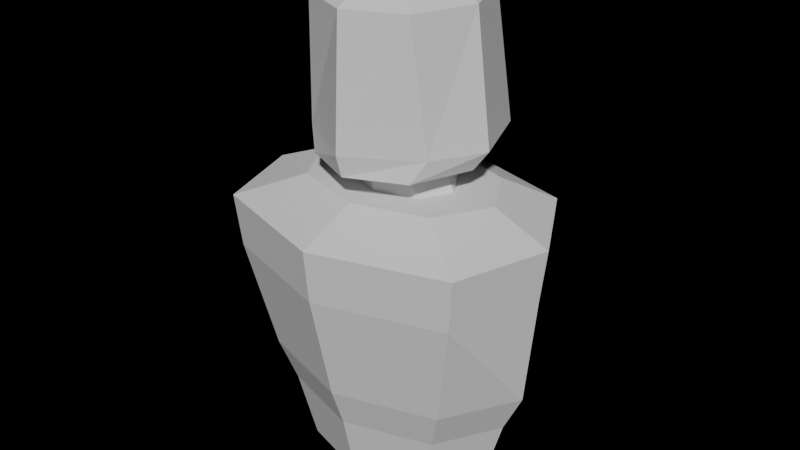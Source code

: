 # Source: Player.blend  (saved by Blender 4.4.32; exported with 4.5.12 LTS)
import bpy
from mathutils import Matrix  # noqa: F401  (used for matrix-valued properties, if any)

bpy.ops.wm.read_factory_settings(use_empty=True)
scene = bpy.context.scene
scene.name = 'Scene'

# ---- collections
col_objects = bpy.data.collections.new('Objects'); scene.collection.children.link(col_objects)
col_lights = bpy.data.collections.new('Lights'); scene.collection.children.link(col_lights)
col_cameras = bpy.data.collections.new('Cameras'); scene.collection.children.link(col_cameras)

# ---- world
world_world = bpy.data.worlds.new('World'); scene.world = world_world
world_world.use_nodes = True; world_world.node_tree.nodes.clear()
_N = world_world.node_tree.nodes; _L = world_world.node_tree.links
n0 = _N.new('ShaderNodeOutputWorld'); n0.name = 'World Output'; n0.location = (300, 300)
n1 = _N.new('ShaderNodeBackground'); n1.name = 'Background'; n1.location = (10, 300)
n1.inputs[0].default_value = (1.0, 1.0, 1.0, 1.0)
n1.inputs[1].default_value = 0.0
_L.new(n1.outputs[0], n0.inputs[0])
n0.is_active_output = True
world_world.color = (0.05088, 0.05088, 0.05088)
world_world.sun_shadow_jitter_overblur = 0.0

# ---- meshes
me_cylinder = bpy.data.meshes.new('Cylinder')
me_cylinder.from_pydata([(2.667e-09, 1.0, -1.0), (1.058e-08, 1.633, 2.599), (0.9602, 0.7071, -1.0), (1.442, 1.228, 2.599), (1.358, 0.0, -1.0), (2.115, 0.0, 2.599), (0.9602, -0.7071, -1.0), (1.712, -1.26, 2.599), (2.667e-09, -1.0, -1.0), (1.058e-08, -1.783, 2.599), (-0.9602, -0.7071, -1.0), (-1.712, -1.26, 2.599), (-1.358, 0.0, -1.0), (-2.115, 0.0, 2.599), (-0.9602, 0.7071, -1.0), (-1.442, 1.228, 2.599), (2.667e-09, 1.0, 2.919), (0.9602, 0.7071, 2.919), (1.358, 0.0, 2.919), (0.9602, -0.7071, 2.919), (2.667e-09, -1.0, 2.919), (-0.9602, -0.7071, 2.919), (-1.358, 0.0, 2.919), (-0.9602, 0.7071, 2.919), (-3.286e-09, 0.5654, 2.919), (0.5429, 0.3998, 2.919), (0.7678, 7.937e-10, 2.919), (0.5429, -0.3998, 2.919), (-3.286e-09, -0.5654, 2.919), (-0.5429, -0.3998, 2.919), (-0.7678, 7.937e-10, 2.919), (-0.5429, 0.3998, 2.919), (-2.816e-09, 0.626, 3.286), (0.4116, 0.4426, 3.286), (0.5821, 2.19e-09, 3.286), (0.4116, -0.4426, 3.286), (-2.816e-09, -0.626, 3.286), (-0.4116, -0.4426, 3.286), (-0.5821, 2.19e-09, 3.286), (-0.4116, 0.4426, 3.286), (1.13e-09, 1.113, 3.286), (0.7316, 0.7868, 3.286), (1.035, 2.873e-09, 3.286), (0.7316, -0.7868, 3.286), (1.13e-09, -1.113, 3.286), (-0.7316, -0.7868, 3.286), (-1.035, 2.873e-09, 3.286), (-0.7316, 0.7868, 3.286), (3.009e-09, 1.345, 3.571), (0.884, 0.9507, 3.571), (1.25, 3.199e-09, 3.571), (0.884, -0.6587, 3.571), (3.009e-09, -1.199, 3.571), (-0.884, -0.6587, 3.571), (-1.25, 3.199e-09, 3.571), (-0.884, 0.9507, 3.571), (4.986e-12, 1.114, 5.244), (0.7323, 0.7876, 5.244), (1.036, 2.875e-09, 5.244), (0.7323, -0.7876, 5.244), (4.986e-12, -1.114, 5.244), (-0.7323, -0.7876, 5.244), (-1.036, 2.875e-09, 5.244), (-0.7323, 0.7876, 5.244), (1.676e-08, 0.777, 5.438), (0.5109, 0.5494, 5.438), (0.7225, 2.979e-09, 5.438), (0.5109, -0.5494, 5.438), (1.676e-08, -0.777, 5.438), (-0.5109, -0.5494, 5.438), (-0.7225, 2.979e-09, 5.438), (-0.5109, 0.5494, 5.438), (-3.953e-09, 0.2621, 5.535), (0.1723, 0.1853, 5.535), (0.2437, 1.874e-09, 5.535), (0.1723, -0.1853, 5.535), (-3.953e-09, -0.2621, 5.535), (-0.1723, -0.1853, 5.535), (-0.2437, 1.874e-09, 5.535), (-0.1723, 0.1853, 5.535), (-1.78e-08, -1.075e-08, 5.535), (4.646e-09, 1.196, -0.1001), (6.625e-09, 1.391, 0.4501), (1.047e-08, 1.563, 1.902), (1.385, 1.178, 1.902), (1.336, 0.9838, 0.4501), (1.148, 0.8454, -0.1001), (2.032, 0.0, 1.902), (1.889, 0.0, 0.4501), (1.624, 0.0, -0.1001), (1.644, -1.211, 1.902), (1.336, -0.9838, 0.4501), (1.148, -0.8454, -0.1001), (1.047e-08, -1.713, 1.902), (6.625e-09, -1.391, 0.4501), (4.646e-09, -1.196, -0.1001), (-1.644, -1.211, 1.902), (-1.336, -0.9838, 0.4501), (-1.148, -0.8454, -0.1001), (-2.032, 0.0, 1.902), (-1.889, 0.0, 0.4501), (-1.624, 0.0, -0.1001), (-1.385, 1.178, 1.902), (-1.336, 0.9838, 0.4501), (-1.148, 0.8454, -0.1001)], [], [(83, 1, 3, 84), (84, 3, 5, 87), (87, 5, 7, 90), (90, 7, 9, 93), (93, 9, 11, 96), (96, 11, 13, 99), (9, 7, 19, 20), (99, 13, 15, 102), (102, 15, 1, 83), (13, 11, 21, 22), (15, 13, 22, 23), (5, 3, 17, 18), (11, 9, 20, 21), (1, 15, 23, 16), (3, 1, 16, 17), (7, 5, 18, 19), (19, 18, 26, 27), (17, 16, 24, 25), (16, 23, 31, 24), (22, 21, 29, 30), (20, 19, 27, 28), (18, 17, 25, 26), (23, 22, 30, 31), (21, 20, 28, 29), (31, 30, 38, 39), (29, 28, 36, 37), (27, 26, 34, 35), (25, 24, 32, 33), (24, 31, 39, 32), (30, 29, 37, 38), (28, 27, 35, 36), (26, 25, 33, 34), (36, 35, 43, 44), (34, 33, 41, 42), (39, 38, 46, 47), (37, 36, 44, 45), (35, 34, 42, 43), (33, 32, 40, 41), (32, 39, 47, 40), (38, 37, 45, 46), (40, 47, 55, 48), (46, 45, 53, 54), (44, 43, 51, 52), (42, 41, 49, 50), (47, 46, 54, 55), (45, 44, 52, 53), (43, 42, 50, 51), (41, 40, 48, 49), (53, 52, 60, 61), (51, 50, 58, 59), (49, 48, 56, 57), (48, 55, 63, 56), (54, 53, 61, 62), (52, 51, 59, 60), (50, 49, 57, 58), (55, 54, 62, 63), (63, 62, 70, 71), (61, 60, 68, 69), (59, 58, 66, 67), (57, 56, 64, 65), (56, 63, 71, 64), (62, 61, 69, 70), (60, 59, 67, 68), (58, 57, 65, 66), (71, 70, 78, 79), (69, 68, 76, 77), (67, 66, 74, 75), (65, 64, 72, 73), (64, 71, 79, 72), (70, 69, 77, 78), (68, 67, 75, 76), (66, 65, 73, 74), (78, 77, 80), (76, 75, 80), (74, 73, 80), (79, 78, 80), (77, 76, 80), (75, 74, 80), (73, 72, 80), (72, 79, 80), (14, 104, 81, 0), (104, 103, 82, 81), (103, 102, 83, 82), (12, 101, 104, 14), (101, 100, 103, 104), (100, 99, 102, 103), (10, 98, 101, 12), (98, 97, 100, 101), (97, 96, 99, 100), (8, 95, 98, 10), (95, 94, 97, 98), (94, 93, 96, 97), (6, 92, 95, 8), (92, 91, 94, 95), (91, 90, 93, 94), (4, 89, 92, 6), (89, 88, 91, 92), (88, 87, 90, 91), (2, 86, 89, 4), (86, 85, 88, 89), (85, 84, 87, 88), (0, 81, 86, 2), (81, 82, 85, 86), (82, 83, 84, 85)])
_uv = me_cylinder.uv_layers.new(name='UVMap')
_uv.uv.foreach_set('vector', [1.0, 0.875, 1.0, 1.0, 0.875, 1.0, 0.875, 0.875, 0.875, 0.875, 0.875, 1.0, 0.75, 1.0, 0.75, 0.875, 0.75, 0.875, 0.75, 1.0, 0.625, 1.0, 0.625, 0.875, 0.625, 0.875, 0.625, 1.0, 0.5, 1.0, 0.5, 0.875, 0.5, 0.875, 0.5, 1.0, 0.375, 1.0, 0.375, 0.875, 0.375, 0.875, 0.375, 1.0, 0.25, 1.0, 0.25, 0.875, 0.5, 1.0, 0.625, 1.0, 0.625, 1.0, 0.5, 1.0, 0.25, 0.875, 0.25, 1.0, 0.125, 1.0, 0.125, 0.875, 0.125, 0.875, 0.125, 1.0, 0.0, 1.0, 0.0, 0.875, 0.25, 1.0, 0.375, 1.0, 0.375, 1.0, 0.25, 1.0, 0.125, 1.0, 0.25, 1.0, 0.25, 1.0, 0.125, 1.0, 0.75, 1.0, 0.875, 1.0, 0.875, 1.0, 0.75, 1.0, 0.375, 1.0, 0.5, 1.0, 0.5, 1.0, 0.375, 1.0, 0.0, 1.0, 0.125, 1.0, 0.125, 1.0, 0.0, 1.0, 0.875, 1.0, 1.0, 1.0, 1.0, 1.0, 0.875, 1.0, 0.625, 1.0, 0.75, 1.0, 0.75, 1.0, 0.625, 1.0, 0.625, 1.0, 0.75, 1.0, 0.75, 1.0, 0.625, 1.0, 0.875, 1.0, 1.0, 1.0, 1.0, 1.0, 0.875, 1.0, 0.0, 1.0, 0.125, 1.0, 0.125, 1.0, 0.0, 1.0, 0.25, 1.0, 0.375, 1.0, 0.375, 1.0, 0.25, 1.0, 0.5, 1.0, 0.625, 1.0, 0.625, 1.0, 0.5, 1.0, 0.75, 1.0, 0.875, 1.0, 0.875, 1.0, 0.75, 1.0, 0.125, 1.0, 0.25, 1.0, 0.25, 1.0, 0.125, 1.0, 0.375, 1.0, 0.5, 1.0, 0.5, 1.0, 0.375, 1.0, 0.125, 1.0, 0.25, 1.0, 0.25, 1.0, 0.125, 1.0, 0.375, 1.0, 0.5, 1.0, 0.5, 1.0, 0.375, 1.0, 0.625, 1.0, 0.75, 1.0, 0.75, 1.0, 0.625, 1.0, 0.875, 1.0, 1.0, 1.0, 1.0, 1.0, 0.875, 1.0, 0.0, 1.0, 0.125, 1.0, 0.125, 1.0, 0.0, 1.0, 0.25, 1.0, 0.375, 1.0, 0.375, 1.0, 0.25, 1.0, 0.5, 1.0, 0.625, 1.0, 0.625, 1.0, 0.5, 1.0, 0.75, 1.0, 0.875, 1.0, 0.875, 1.0, 0.75, 1.0, 0.5, 1.0, 0.625, 1.0, 0.625, 1.0, 0.5, 1.0, 0.75, 1.0, 0.875, 1.0, 0.875, 1.0, 0.75, 1.0, 0.125, 1.0, 0.25, 1.0, 0.25, 1.0, 0.125, 1.0, 0.375, 1.0, 0.5, 1.0, 0.5, 1.0, 0.375, 1.0, 0.625, 1.0, 0.75, 1.0, 0.75, 1.0, 0.625, 1.0, 0.875, 1.0, 1.0, 1.0, 1.0, 1.0, 0.875, 1.0, 0.0, 1.0, 0.125, 1.0, 0.125, 1.0, 0.0, 1.0, 0.25, 1.0, 0.375, 1.0, 0.375, 1.0, 0.25, 1.0, 0.0, 1.0, 0.125, 1.0, 0.125, 1.0, 0.0, 1.0, 0.25, 1.0, 0.375, 1.0, 0.375, 1.0, 0.25, 1.0, 0.5, 1.0, 0.625, 1.0, 0.625, 1.0, 0.5, 1.0, 0.75, 1.0, 0.875, 1.0, 0.875, 1.0, 0.75, 1.0, 0.125, 1.0, 0.25, 1.0, 0.25, 1.0, 0.125, 1.0, 0.375, 1.0, 0.5, 1.0, 0.5, 1.0, 0.375, 1.0, 0.625, 1.0, 0.75, 1.0, 0.75, 1.0, 0.625, 1.0, 0.875, 1.0, 1.0, 1.0, 1.0, 1.0, 0.875, 1.0, 0.375, 1.0, 0.5, 1.0, 0.5, 1.0, 0.375, 1.0, 0.625, 1.0, 0.75, 1.0, 0.75, 1.0, 0.625, 1.0, 0.875, 1.0, 1.0, 1.0, 1.0, 1.0, 0.875, 1.0, 0.0, 1.0, 0.125, 1.0, 0.125, 1.0, 0.0, 1.0, 0.25, 1.0, 0.375, 1.0, 0.375, 1.0, 0.25, 1.0, 0.5, 1.0, 0.625, 1.0, 0.625, 1.0, 0.5, 1.0, 0.75, 1.0, 0.875, 1.0, 0.875, 1.0, 0.75, 1.0, 0.125, 1.0, 0.25, 1.0, 0.25, 1.0, 0.125, 1.0, 0.125, 1.0, 0.25, 1.0, 0.25, 1.0, 0.125, 1.0, 0.375, 1.0, 0.5, 1.0, 0.5, 1.0, 0.375, 1.0, 0.625, 1.0, 0.75, 1.0, 0.75, 1.0, 0.625, 1.0, 0.875, 1.0, 1.0, 1.0, 1.0, 1.0, 0.875, 1.0, 0.0, 1.0, 0.125, 1.0, 0.125, 1.0, 0.0, 1.0, 0.25, 1.0, 0.375, 1.0, 0.375, 1.0, 0.25, 1.0, 0.5, 1.0, 0.625, 1.0, 0.625, 1.0, 0.5, 1.0, 0.75, 1.0, 0.875, 1.0, 0.875, 1.0, 0.75, 1.0, 0.125, 1.0, 0.25, 1.0, 0.25, 1.0, 0.125, 1.0, 0.375, 1.0, 0.5, 1.0, 0.5, 1.0, 0.375, 1.0, 0.625, 1.0, 0.75, 1.0, 0.75, 1.0, 0.625, 1.0, 0.875, 1.0, 1.0, 1.0, 1.0, 1.0, 0.875, 1.0, 0.0, 1.0, 0.125, 1.0, 0.125, 1.0, 0.0, 1.0, 0.25, 1.0, 0.375, 1.0, 0.375, 1.0, 0.25, 1.0, 0.5, 1.0, 0.625, 1.0, 0.625, 1.0, 0.5, 1.0, 0.75, 1.0, 0.875, 1.0, 0.875, 1.0, 0.75, 1.0, 0.25, 1.0, 0.375, 1.0, 0.25, 1.0, 0.5, 1.0, 0.625, 1.0, 0.5, 1.0, 0.75, 1.0, 0.875, 1.0, 0.75, 1.0, 0.125, 1.0, 0.25, 1.0, 0.125, 1.0, 0.375, 1.0, 0.5, 1.0, 0.375, 1.0, 0.625, 1.0, 0.75, 1.0, 0.625, 1.0, 0.875, 1.0, 1.0, 1.0, 0.875, 1.0, 0.0, 1.0, 0.125, 1.0, 0.0, 1.0, 0.125, 0.5, 0.125, 0.625, 0.0, 0.625, 0.0, 0.5, 0.125, 0.625, 0.125, 0.75, 0.0, 0.75, 0.0, 0.625, 0.125, 0.75, 0.125, 0.875, 0.0, 0.875, 0.0, 0.75, 0.25, 0.5, 0.25, 0.625, 0.125, 0.625, 0.125, 0.5, 0.25, 0.625, 0.25, 0.75, 0.125, 0.75, 0.125, 0.625, 0.25, 0.75, 0.25, 0.875, 0.125, 0.875, 0.125, 0.75, 0.375, 0.5, 0.375, 0.625, 0.25, 0.625, 0.25, 0.5, 0.375, 0.625, 0.375, 0.75, 0.25, 0.75, 0.25, 0.625, 0.375, 0.75, 0.375, 0.875, 0.25, 0.875, 0.25, 0.75, 0.5, 0.5, 0.5, 0.625, 0.375, 0.625, 0.375, 0.5, 0.5, 0.625, 0.5, 0.75, 0.375, 0.75, 0.375, 0.625, 0.5, 0.75, 0.5, 0.875, 0.375, 0.875, 0.375, 0.75, 0.625, 0.5, 0.625, 0.625, 0.5, 0.625, 0.5, 0.5, 0.625, 0.625, 0.625, 0.75, 0.5, 0.75, 0.5, 0.625, 0.625, 0.75, 0.625, 0.875, 0.5, 0.875, 0.5, 0.75, 0.75, 0.5, 0.75, 0.625, 0.625, 0.625, 0.625, 0.5, 0.75, 0.625, 0.75, 0.75, 0.625, 0.75, 0.625, 0.625, 0.75, 0.75, 0.75, 0.875, 0.625, 0.875, 0.625, 0.75, 0.875, 0.5, 0.875, 0.625, 0.75, 0.625, 0.75, 0.5, 0.875, 0.625, 0.875, 0.75, 0.75, 0.75, 0.75, 0.625, 0.875, 0.75, 0.875, 0.875, 0.75, 0.875, 0.75, 0.75, 1.0, 0.5, 1.0, 0.625, 0.875, 0.625, 0.875, 0.5, 1.0, 0.625, 1.0, 0.75, 0.875, 0.75, 0.875, 0.625, 1.0, 0.75, 1.0, 0.875, 0.875, 0.875, 0.875, 0.75])
me_cylinder.update()

# ---- objects
ob_cylinder = bpy.data.objects.new('Cylinder', me_cylinder)

# ---- transforms, parenting, visibility, modifiers, constraints
ob_cylinder.location = (0.0, 0.0, 0.8942)
ob_cylinder.scale = (0.1306, 0.1306, 0.1306)

# ---- collection membership
col_objects.objects.link(ob_cylinder)

# ---- scene / render settings (as saved in the file)
scene.frame_start = 1; scene.frame_end = 300; scene.frame_set(2)
scene.render.engine = 'CYCLES'
scene.render.resolution_x = 3840
scene.render.resolution_y = 2160
scene.render.fps = 30
scene.render.use_motion_blur = True
scene.render.use_overwrite = False
scene.render.use_persistent_data = True
scene.cycles.samples = 128
scene.cycles.adaptive_threshold = 0.05
scene.cycles.use_animated_seed = True
scene.cycles.debug_bvh_time_steps = 2
bpy.context.view_layer.update()

# ---- added for rendering (the .blend has no active camera and no usable light): camera, sun
cam_auto = bpy.data.cameras.new('AutoCamera')
cam_auto.lens = 50.0
cam_auto.sensor_width = 36.0
cam_auto.clip_end = 1000.0
ob_auto_camera = bpy.data.objects.new('AutoCamera', cam_auto)
scene.collection.objects.link(ob_auto_camera)
ob_auto_camera.location = (1.02733, -1.24256, 2.01225)
ob_auto_camera.rotation_euler = (1.09748, -7.21219e-08, 0.694738)
scene.camera = ob_auto_camera
light_auto_sun = bpy.data.lights.new('AutoSun', 'SUN')
light_auto_sun.energy = 3.0
light_auto_sun.angle = 0.0523599
ob_auto_sun = bpy.data.objects.new('AutoSun', light_auto_sun)
scene.collection.objects.link(ob_auto_sun)
ob_auto_sun.rotation_euler = (0.872665, 0.174533, 0.523599)
bpy.context.view_layer.update()
